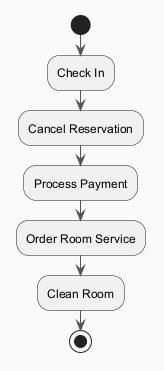

The diagram above was rendered by PlantUML. Its source (embedded in the PNG):
@startuml
skinparam backgroundColor #FAFAFA
skinparam classBackgroundColor #FFF3E0
skinparam classBorderColor #E65100
skinparam ArrowColor #555555
start
:Check In;
:Cancel Reservation;
:Process Payment;
:Order Room Service;
:Clean Room;
stop
@enduml